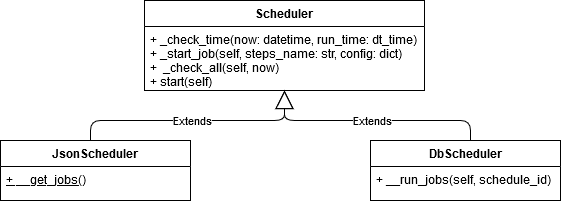

The diagram above was exported from draw.io. Its source (the exported page's mxGraphModel, read from the mxfile embedded in the PNG):
<mxGraphModel dx="1422" dy="791" grid="1" gridSize="10" guides="1" tooltips="1" connect="1" arrows="1" fold="1" page="1" pageScale="1" pageWidth="827" pageHeight="1169" math="0" shadow="0">
  <root>
    <mxCell id="0" />
    <mxCell id="1" parent="0" />
    <mxCell id="5eJbCZab3WcDEb-fRytY-1" value="Scheduler" style="swimlane;fontStyle=1;align=center;verticalAlign=top;childLayout=stackLayout;horizontal=1;startSize=26;horizontalStack=0;resizeParent=1;resizeParentMax=0;resizeLast=0;collapsible=1;marginBottom=0;" vertex="1" parent="1">
      <mxGeometry x="274" y="30" width="280" height="90" as="geometry">
        <mxRectangle x="210" y="20" width="90" height="26" as="alternateBounds" />
      </mxGeometry>
    </mxCell>
    <mxCell id="5eJbCZab3WcDEb-fRytY-4" value="+ _check_time(now: datetime, run_time: dt_time)&#10;+ _start_job(self, steps_name: str, config: dict)&#10;+  _check_all(self, now)&#10;+ start(self)&#10;" style="text;strokeColor=none;fillColor=none;align=left;verticalAlign=top;spacingLeft=4;spacingRight=4;overflow=hidden;rotatable=0;points=[[0,0.5],[1,0.5]];portConstraint=eastwest;" vertex="1" parent="5eJbCZab3WcDEb-fRytY-1">
      <mxGeometry y="26" width="280" height="64" as="geometry" />
    </mxCell>
    <mxCell id="5eJbCZab3WcDEb-fRytY-7" value="DbScheduler" style="swimlane;fontStyle=1;align=center;verticalAlign=top;childLayout=stackLayout;horizontal=1;startSize=26;horizontalStack=0;resizeParent=1;resizeParentMax=0;resizeLast=0;collapsible=1;marginBottom=0;" vertex="1" parent="1">
      <mxGeometry x="500" y="170" width="190" height="60" as="geometry">
        <mxRectangle x="210" y="20" width="90" height="26" as="alternateBounds" />
      </mxGeometry>
    </mxCell>
    <mxCell id="5eJbCZab3WcDEb-fRytY-8" value="+ __run_jobs(self, schedule_id)&#10;" style="text;strokeColor=none;fillColor=none;align=left;verticalAlign=top;spacingLeft=4;spacingRight=4;overflow=hidden;rotatable=0;points=[[0,0.5],[1,0.5]];portConstraint=eastwest;fontStyle=0" vertex="1" parent="5eJbCZab3WcDEb-fRytY-7">
      <mxGeometry y="26" width="190" height="34" as="geometry" />
    </mxCell>
    <mxCell id="5eJbCZab3WcDEb-fRytY-5" value="JsonScheduler" style="swimlane;fontStyle=1;align=center;verticalAlign=top;childLayout=stackLayout;horizontal=1;startSize=26;horizontalStack=0;resizeParent=1;resizeParentMax=0;resizeLast=0;collapsible=1;marginBottom=0;" vertex="1" parent="1">
      <mxGeometry x="130" y="170" width="190" height="60" as="geometry">
        <mxRectangle x="210" y="20" width="90" height="26" as="alternateBounds" />
      </mxGeometry>
    </mxCell>
    <mxCell id="5eJbCZab3WcDEb-fRytY-9" value="Extends" style="endArrow=block;endSize=16;endFill=0;html=1;entryX=0.5;entryY=1;entryDx=0;entryDy=0;edgeStyle=orthogonalEdgeStyle;" edge="1" parent="5eJbCZab3WcDEb-fRytY-5" target="5eJbCZab3WcDEb-fRytY-1">
      <mxGeometry width="160" relative="1" as="geometry">
        <mxPoint x="90" as="sourcePoint" />
        <mxPoint x="250" as="targetPoint" />
        <Array as="points">
          <mxPoint x="90" y="-20" />
          <mxPoint x="284" y="-20" />
        </Array>
      </mxGeometry>
    </mxCell>
    <mxCell id="5eJbCZab3WcDEb-fRytY-6" value="+ __get_jobs()&#10;" style="text;strokeColor=none;fillColor=none;align=left;verticalAlign=top;spacingLeft=4;spacingRight=4;overflow=hidden;rotatable=0;points=[[0,0.5],[1,0.5]];portConstraint=eastwest;fontStyle=4" vertex="1" parent="5eJbCZab3WcDEb-fRytY-5">
      <mxGeometry y="26" width="190" height="34" as="geometry" />
    </mxCell>
    <mxCell id="5eJbCZab3WcDEb-fRytY-10" value="Extends" style="endArrow=block;endSize=16;endFill=0;html=1;edgeStyle=orthogonalEdgeStyle;entryX=0.5;entryY=1;entryDx=0;entryDy=0;" edge="1" parent="1" target="5eJbCZab3WcDEb-fRytY-1">
      <mxGeometry width="160" relative="1" as="geometry">
        <mxPoint x="600" y="170" as="sourcePoint" />
        <mxPoint x="410" y="130" as="targetPoint" />
        <Array as="points">
          <mxPoint x="600" y="150" />
          <mxPoint x="414" y="150" />
        </Array>
      </mxGeometry>
    </mxCell>
  </root>
</mxGraphModel>